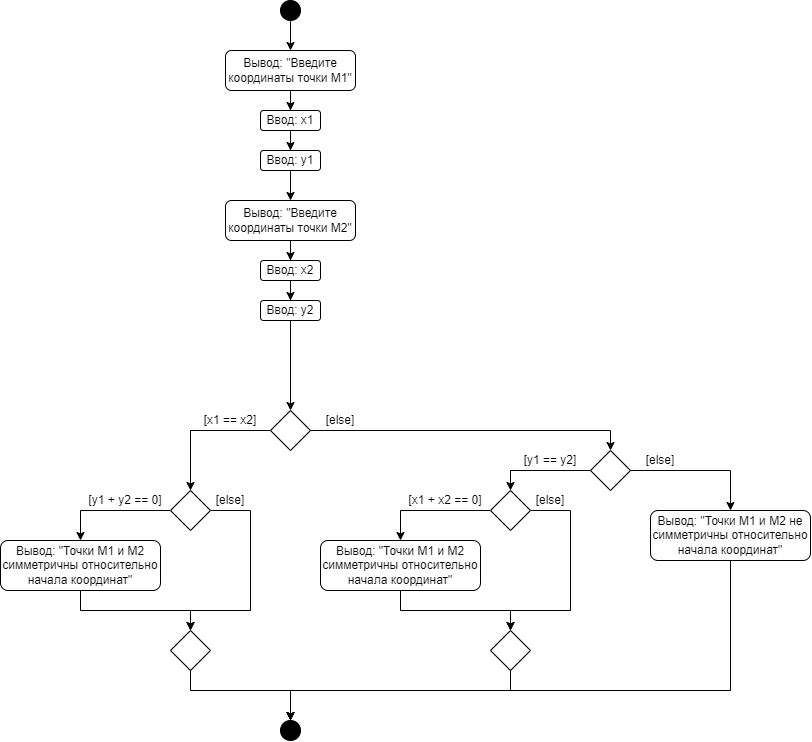

The diagram above was exported from draw.io. Its source (the exported page's mxGraphModel, read from the mxfile embedded in the PNG):
<mxGraphModel dx="948" dy="998" grid="1" gridSize="10" guides="1" tooltips="1" connect="1" arrows="1" fold="1" page="1" pageScale="1" pageWidth="827" pageHeight="1169" math="0" shadow="0">
  <root>
    <mxCell id="0" />
    <mxCell id="1" parent="0" />
    <mxCell id="EuY_0uEdtm9iaeehG3Se-5" style="edgeStyle=orthogonalEdgeStyle;rounded=0;orthogonalLoop=1;jettySize=auto;html=1;entryX=0.5;entryY=0;entryDx=0;entryDy=0;" edge="1" parent="1" source="vatK3jyZgOvYElJzkpWB-1" target="EuY_0uEdtm9iaeehG3Se-4">
      <mxGeometry relative="1" as="geometry" />
    </mxCell>
    <mxCell id="vatK3jyZgOvYElJzkpWB-1" value="" style="ellipse;whiteSpace=wrap;html=1;aspect=fixed;fillColor=#000000;" parent="1" vertex="1">
      <mxGeometry x="288" y="30" width="20" height="20" as="geometry" />
    </mxCell>
    <mxCell id="EuY_0uEdtm9iaeehG3Se-3" style="edgeStyle=orthogonalEdgeStyle;rounded=0;orthogonalLoop=1;jettySize=auto;html=1;entryX=0.5;entryY=0;entryDx=0;entryDy=0;" edge="1" parent="1" source="EuY_0uEdtm9iaeehG3Se-1" target="EuY_0uEdtm9iaeehG3Se-2">
      <mxGeometry relative="1" as="geometry" />
    </mxCell>
    <mxCell id="EuY_0uEdtm9iaeehG3Se-1" value="Ввод: x1" style="rounded=1;whiteSpace=wrap;html=1;" vertex="1" parent="1">
      <mxGeometry x="268" y="140" width="60" height="20" as="geometry" />
    </mxCell>
    <mxCell id="EuY_0uEdtm9iaeehG3Se-12" style="edgeStyle=orthogonalEdgeStyle;rounded=0;orthogonalLoop=1;jettySize=auto;html=1;entryX=0.5;entryY=0;entryDx=0;entryDy=0;" edge="1" parent="1" source="EuY_0uEdtm9iaeehG3Se-2" target="EuY_0uEdtm9iaeehG3Se-11">
      <mxGeometry relative="1" as="geometry" />
    </mxCell>
    <mxCell id="EuY_0uEdtm9iaeehG3Se-2" value="Ввод: y1" style="rounded=1;whiteSpace=wrap;html=1;" vertex="1" parent="1">
      <mxGeometry x="268" y="180" width="60" height="20" as="geometry" />
    </mxCell>
    <mxCell id="EuY_0uEdtm9iaeehG3Se-6" style="edgeStyle=orthogonalEdgeStyle;rounded=0;orthogonalLoop=1;jettySize=auto;html=1;entryX=0.5;entryY=0;entryDx=0;entryDy=0;" edge="1" parent="1" source="EuY_0uEdtm9iaeehG3Se-4" target="EuY_0uEdtm9iaeehG3Se-1">
      <mxGeometry relative="1" as="geometry" />
    </mxCell>
    <mxCell id="EuY_0uEdtm9iaeehG3Se-4" value="Вывод: &quot;Введите координаты точки М1&quot;" style="rounded=1;whiteSpace=wrap;html=1;" vertex="1" parent="1">
      <mxGeometry x="233" y="80" width="130" height="40" as="geometry" />
    </mxCell>
    <mxCell id="EuY_0uEdtm9iaeehG3Se-7" style="edgeStyle=orthogonalEdgeStyle;rounded=0;orthogonalLoop=1;jettySize=auto;html=1;entryX=0.5;entryY=0;entryDx=0;entryDy=0;" edge="1" parent="1" source="EuY_0uEdtm9iaeehG3Se-8" target="EuY_0uEdtm9iaeehG3Se-9">
      <mxGeometry relative="1" as="geometry" />
    </mxCell>
    <mxCell id="EuY_0uEdtm9iaeehG3Se-8" value="Ввод: x2" style="rounded=1;whiteSpace=wrap;html=1;" vertex="1" parent="1">
      <mxGeometry x="268" y="290" width="60" height="20" as="geometry" />
    </mxCell>
    <mxCell id="EuY_0uEdtm9iaeehG3Se-14" style="edgeStyle=orthogonalEdgeStyle;rounded=0;orthogonalLoop=1;jettySize=auto;html=1;entryX=0.5;entryY=0;entryDx=0;entryDy=0;" edge="1" parent="1" source="EuY_0uEdtm9iaeehG3Se-9" target="EuY_0uEdtm9iaeehG3Se-13">
      <mxGeometry relative="1" as="geometry" />
    </mxCell>
    <mxCell id="EuY_0uEdtm9iaeehG3Se-9" value="Ввод: y2" style="rounded=1;whiteSpace=wrap;html=1;" vertex="1" parent="1">
      <mxGeometry x="268" y="330" width="60" height="20" as="geometry" />
    </mxCell>
    <mxCell id="EuY_0uEdtm9iaeehG3Se-10" style="edgeStyle=orthogonalEdgeStyle;rounded=0;orthogonalLoop=1;jettySize=auto;html=1;entryX=0.5;entryY=0;entryDx=0;entryDy=0;" edge="1" parent="1" source="EuY_0uEdtm9iaeehG3Se-11" target="EuY_0uEdtm9iaeehG3Se-8">
      <mxGeometry relative="1" as="geometry" />
    </mxCell>
    <mxCell id="EuY_0uEdtm9iaeehG3Se-11" value="Вывод: &quot;Введите координаты точки М2&quot;" style="rounded=1;whiteSpace=wrap;html=1;" vertex="1" parent="1">
      <mxGeometry x="233" y="230" width="130" height="40" as="geometry" />
    </mxCell>
    <mxCell id="EuY_0uEdtm9iaeehG3Se-23" style="edgeStyle=orthogonalEdgeStyle;rounded=0;orthogonalLoop=1;jettySize=auto;html=1;entryX=0.5;entryY=0;entryDx=0;entryDy=0;" edge="1" parent="1" source="EuY_0uEdtm9iaeehG3Se-13" target="EuY_0uEdtm9iaeehG3Se-15">
      <mxGeometry relative="1" as="geometry" />
    </mxCell>
    <mxCell id="EuY_0uEdtm9iaeehG3Se-25" style="edgeStyle=orthogonalEdgeStyle;rounded=0;orthogonalLoop=1;jettySize=auto;html=1;entryX=0.5;entryY=0;entryDx=0;entryDy=0;" edge="1" parent="1" source="EuY_0uEdtm9iaeehG3Se-13" target="EuY_0uEdtm9iaeehG3Se-38">
      <mxGeometry relative="1" as="geometry">
        <mxPoint x="398" y="460" as="targetPoint" />
      </mxGeometry>
    </mxCell>
    <mxCell id="EuY_0uEdtm9iaeehG3Se-13" value="" style="rhombus;whiteSpace=wrap;html=1;" vertex="1" parent="1">
      <mxGeometry x="278" y="440" width="40" height="40" as="geometry" />
    </mxCell>
    <mxCell id="EuY_0uEdtm9iaeehG3Se-16" style="edgeStyle=orthogonalEdgeStyle;rounded=0;orthogonalLoop=1;jettySize=auto;html=1;entryX=0.5;entryY=0;entryDx=0;entryDy=0;" edge="1" parent="1" source="EuY_0uEdtm9iaeehG3Se-15" target="EuY_0uEdtm9iaeehG3Se-17">
      <mxGeometry relative="1" as="geometry">
        <mxPoint x="98" y="540" as="targetPoint" />
        <Array as="points">
          <mxPoint x="88" y="540" />
        </Array>
      </mxGeometry>
    </mxCell>
    <mxCell id="EuY_0uEdtm9iaeehG3Se-20" style="edgeStyle=orthogonalEdgeStyle;rounded=0;orthogonalLoop=1;jettySize=auto;html=1;" edge="1" parent="1" source="EuY_0uEdtm9iaeehG3Se-15" target="EuY_0uEdtm9iaeehG3Se-19">
      <mxGeometry relative="1" as="geometry">
        <Array as="points">
          <mxPoint x="258" y="540" />
          <mxPoint x="258" y="640" />
          <mxPoint x="198" y="640" />
        </Array>
      </mxGeometry>
    </mxCell>
    <mxCell id="EuY_0uEdtm9iaeehG3Se-15" value="" style="rhombus;whiteSpace=wrap;html=1;" vertex="1" parent="1">
      <mxGeometry x="178" y="520" width="40" height="40" as="geometry" />
    </mxCell>
    <mxCell id="EuY_0uEdtm9iaeehG3Se-21" style="edgeStyle=orthogonalEdgeStyle;rounded=0;orthogonalLoop=1;jettySize=auto;html=1;entryX=0.5;entryY=0;entryDx=0;entryDy=0;" edge="1" parent="1" source="EuY_0uEdtm9iaeehG3Se-17" target="EuY_0uEdtm9iaeehG3Se-19">
      <mxGeometry relative="1" as="geometry">
        <Array as="points">
          <mxPoint x="88" y="640" />
          <mxPoint x="198" y="640" />
        </Array>
      </mxGeometry>
    </mxCell>
    <mxCell id="EuY_0uEdtm9iaeehG3Se-17" value="Вывод: &quot;Точки М1 и М2 симметричны относительно начала координат&quot;" style="rounded=1;whiteSpace=wrap;html=1;" vertex="1" parent="1">
      <mxGeometry x="8" y="570" width="160" height="50" as="geometry" />
    </mxCell>
    <mxCell id="EuY_0uEdtm9iaeehG3Se-18" value="[y1 + y2 == 0]" style="text;html=1;strokeColor=none;fillColor=none;align=center;verticalAlign=middle;whiteSpace=wrap;rounded=0;" vertex="1" parent="1">
      <mxGeometry x="88" y="520" width="90" height="20" as="geometry" />
    </mxCell>
    <mxCell id="EuY_0uEdtm9iaeehG3Se-52" style="edgeStyle=orthogonalEdgeStyle;rounded=0;orthogonalLoop=1;jettySize=auto;html=1;entryX=0.5;entryY=0;entryDx=0;entryDy=0;" edge="1" parent="1" source="EuY_0uEdtm9iaeehG3Se-19" target="EuY_0uEdtm9iaeehG3Se-50">
      <mxGeometry relative="1" as="geometry">
        <Array as="points">
          <mxPoint x="198" y="720" />
          <mxPoint x="298" y="720" />
        </Array>
      </mxGeometry>
    </mxCell>
    <mxCell id="EuY_0uEdtm9iaeehG3Se-19" value="" style="rhombus;whiteSpace=wrap;html=1;" vertex="1" parent="1">
      <mxGeometry x="178" y="660" width="40" height="40" as="geometry" />
    </mxCell>
    <mxCell id="EuY_0uEdtm9iaeehG3Se-22" value="[else]" style="text;html=1;strokeColor=none;fillColor=none;align=center;verticalAlign=middle;whiteSpace=wrap;rounded=0;" vertex="1" parent="1">
      <mxGeometry x="218" y="520" width="40" height="20" as="geometry" />
    </mxCell>
    <mxCell id="EuY_0uEdtm9iaeehG3Se-24" value="[x1 == x2]" style="text;html=1;strokeColor=none;fillColor=none;align=center;verticalAlign=middle;whiteSpace=wrap;rounded=0;" vertex="1" parent="1">
      <mxGeometry x="208" y="440" width="60" height="20" as="geometry" />
    </mxCell>
    <mxCell id="EuY_0uEdtm9iaeehG3Se-27" value="[else]" style="text;html=1;strokeColor=none;fillColor=none;align=center;verticalAlign=middle;whiteSpace=wrap;rounded=0;" vertex="1" parent="1">
      <mxGeometry x="328" y="440" width="40" height="20" as="geometry" />
    </mxCell>
    <mxCell id="EuY_0uEdtm9iaeehG3Se-36" style="edgeStyle=orthogonalEdgeStyle;rounded=0;orthogonalLoop=1;jettySize=auto;html=1;entryX=0.5;entryY=0;entryDx=0;entryDy=0;" edge="1" parent="1" source="EuY_0uEdtm9iaeehG3Se-38" target="EuY_0uEdtm9iaeehG3Se-41">
      <mxGeometry relative="1" as="geometry" />
    </mxCell>
    <mxCell id="EuY_0uEdtm9iaeehG3Se-37" style="edgeStyle=orthogonalEdgeStyle;rounded=0;orthogonalLoop=1;jettySize=auto;html=1;entryX=0.5;entryY=0;entryDx=0;entryDy=0;" edge="1" parent="1" source="EuY_0uEdtm9iaeehG3Se-38" target="EuY_0uEdtm9iaeehG3Se-49">
      <mxGeometry relative="1" as="geometry">
        <mxPoint x="718" y="500" as="targetPoint" />
      </mxGeometry>
    </mxCell>
    <mxCell id="EuY_0uEdtm9iaeehG3Se-38" value="" style="rhombus;whiteSpace=wrap;html=1;" vertex="1" parent="1">
      <mxGeometry x="598" y="480" width="40" height="40" as="geometry" />
    </mxCell>
    <mxCell id="EuY_0uEdtm9iaeehG3Se-39" style="edgeStyle=orthogonalEdgeStyle;rounded=0;orthogonalLoop=1;jettySize=auto;html=1;entryX=0.5;entryY=0;entryDx=0;entryDy=0;" edge="1" parent="1" source="EuY_0uEdtm9iaeehG3Se-41" target="EuY_0uEdtm9iaeehG3Se-43">
      <mxGeometry relative="1" as="geometry">
        <mxPoint x="418" y="540" as="targetPoint" />
        <Array as="points">
          <mxPoint x="408" y="540" />
        </Array>
      </mxGeometry>
    </mxCell>
    <mxCell id="EuY_0uEdtm9iaeehG3Se-40" style="edgeStyle=orthogonalEdgeStyle;rounded=0;orthogonalLoop=1;jettySize=auto;html=1;" edge="1" parent="1" source="EuY_0uEdtm9iaeehG3Se-41" target="EuY_0uEdtm9iaeehG3Se-45">
      <mxGeometry relative="1" as="geometry">
        <Array as="points">
          <mxPoint x="578" y="540" />
          <mxPoint x="578" y="640" />
          <mxPoint x="518" y="640" />
        </Array>
      </mxGeometry>
    </mxCell>
    <mxCell id="EuY_0uEdtm9iaeehG3Se-41" value="" style="rhombus;whiteSpace=wrap;html=1;" vertex="1" parent="1">
      <mxGeometry x="498" y="520" width="40" height="40" as="geometry" />
    </mxCell>
    <mxCell id="EuY_0uEdtm9iaeehG3Se-42" style="edgeStyle=orthogonalEdgeStyle;rounded=0;orthogonalLoop=1;jettySize=auto;html=1;entryX=0.5;entryY=0;entryDx=0;entryDy=0;" edge="1" parent="1" source="EuY_0uEdtm9iaeehG3Se-43" target="EuY_0uEdtm9iaeehG3Se-45">
      <mxGeometry relative="1" as="geometry">
        <Array as="points">
          <mxPoint x="408" y="640" />
          <mxPoint x="518" y="640" />
        </Array>
      </mxGeometry>
    </mxCell>
    <mxCell id="EuY_0uEdtm9iaeehG3Se-43" value="Вывод: &quot;Точки М1 и М2 симметричны относительно начала координат&quot;" style="rounded=1;whiteSpace=wrap;html=1;" vertex="1" parent="1">
      <mxGeometry x="328" y="570" width="160" height="50" as="geometry" />
    </mxCell>
    <mxCell id="EuY_0uEdtm9iaeehG3Se-44" value="[x1 + x2 == 0]" style="text;html=1;strokeColor=none;fillColor=none;align=center;verticalAlign=middle;whiteSpace=wrap;rounded=0;" vertex="1" parent="1">
      <mxGeometry x="408" y="520" width="90" height="20" as="geometry" />
    </mxCell>
    <mxCell id="EuY_0uEdtm9iaeehG3Se-51" style="edgeStyle=orthogonalEdgeStyle;rounded=0;orthogonalLoop=1;jettySize=auto;html=1;entryX=0.5;entryY=0;entryDx=0;entryDy=0;" edge="1" parent="1" source="EuY_0uEdtm9iaeehG3Se-45" target="EuY_0uEdtm9iaeehG3Se-50">
      <mxGeometry relative="1" as="geometry">
        <Array as="points">
          <mxPoint x="518" y="720" />
          <mxPoint x="298" y="720" />
        </Array>
      </mxGeometry>
    </mxCell>
    <mxCell id="EuY_0uEdtm9iaeehG3Se-45" value="" style="rhombus;whiteSpace=wrap;html=1;" vertex="1" parent="1">
      <mxGeometry x="498" y="660" width="40" height="40" as="geometry" />
    </mxCell>
    <mxCell id="EuY_0uEdtm9iaeehG3Se-46" value="[else]" style="text;html=1;strokeColor=none;fillColor=none;align=center;verticalAlign=middle;whiteSpace=wrap;rounded=0;" vertex="1" parent="1">
      <mxGeometry x="538" y="520" width="40" height="20" as="geometry" />
    </mxCell>
    <mxCell id="EuY_0uEdtm9iaeehG3Se-47" value="[y1 == y2]" style="text;html=1;strokeColor=none;fillColor=none;align=center;verticalAlign=middle;whiteSpace=wrap;rounded=0;" vertex="1" parent="1">
      <mxGeometry x="528" y="480" width="60" height="20" as="geometry" />
    </mxCell>
    <mxCell id="EuY_0uEdtm9iaeehG3Se-48" value="[else]" style="text;html=1;strokeColor=none;fillColor=none;align=center;verticalAlign=middle;whiteSpace=wrap;rounded=0;" vertex="1" parent="1">
      <mxGeometry x="648" y="480" width="40" height="20" as="geometry" />
    </mxCell>
    <mxCell id="EuY_0uEdtm9iaeehG3Se-53" style="edgeStyle=orthogonalEdgeStyle;rounded=0;orthogonalLoop=1;jettySize=auto;html=1;entryX=0.5;entryY=0;entryDx=0;entryDy=0;" edge="1" parent="1" source="EuY_0uEdtm9iaeehG3Se-49" target="EuY_0uEdtm9iaeehG3Se-50">
      <mxGeometry relative="1" as="geometry">
        <Array as="points">
          <mxPoint x="738" y="720" />
          <mxPoint x="298" y="720" />
        </Array>
      </mxGeometry>
    </mxCell>
    <mxCell id="EuY_0uEdtm9iaeehG3Se-49" value="Вывод: &quot;Точки М1 и М2 не симметричны относительно начала координат&quot;" style="rounded=1;whiteSpace=wrap;html=1;" vertex="1" parent="1">
      <mxGeometry x="658" y="540" width="160" height="50" as="geometry" />
    </mxCell>
    <mxCell id="EuY_0uEdtm9iaeehG3Se-50" value="" style="ellipse;whiteSpace=wrap;html=1;aspect=fixed;fillColor=#000000;" vertex="1" parent="1">
      <mxGeometry x="288" y="750" width="20" height="20" as="geometry" />
    </mxCell>
  </root>
</mxGraphModel>